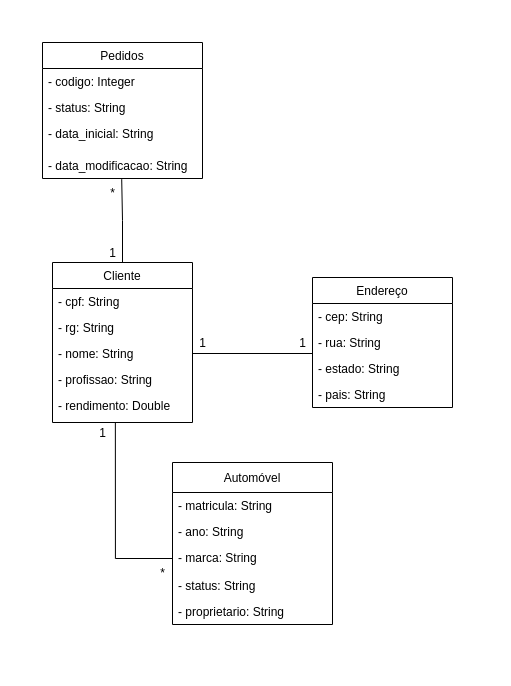

The diagram above was exported from draw.io. Its source (the exported page's mxGraphModel, read from the mxfile embedded in the PNG):
<mxGraphModel dx="2035" dy="644" grid="1" gridSize="10" guides="1" tooltips="1" connect="1" arrows="1" fold="1" page="1" pageScale="1" pageWidth="850" pageHeight="1100" math="0" shadow="0">
  <root>
    <mxCell id="0" />
    <mxCell id="1" parent="0" />
    <mxCell id="TZXgmKR2ehFf1yxskuiO-46" style="edgeStyle=orthogonalEdgeStyle;rounded=0;orthogonalLoop=1;jettySize=auto;html=1;exitX=0.5;exitY=0;exitDx=0;exitDy=0;entryX=0.495;entryY=1.032;entryDx=0;entryDy=0;entryPerimeter=0;endArrow=none;endFill=0;" edge="1" parent="1" source="TZXgmKR2ehFf1yxskuiO-3" target="TZXgmKR2ehFf1yxskuiO-29">
      <mxGeometry relative="1" as="geometry" />
    </mxCell>
    <mxCell id="TZXgmKR2ehFf1yxskuiO-3" value="Cliente" style="swimlane;fontStyle=0;childLayout=stackLayout;horizontal=1;startSize=26;fillColor=none;horizontalStack=0;resizeParent=1;resizeParentMax=0;resizeLast=0;collapsible=1;marginBottom=0;" vertex="1" parent="1">
      <mxGeometry x="-340" y="420" width="140" height="160" as="geometry" />
    </mxCell>
    <mxCell id="TZXgmKR2ehFf1yxskuiO-4" value="- cpf: String" style="text;strokeColor=none;fillColor=none;align=left;verticalAlign=top;spacingLeft=4;spacingRight=4;overflow=hidden;rotatable=0;points=[[0,0.5],[1,0.5]];portConstraint=eastwest;" vertex="1" parent="TZXgmKR2ehFf1yxskuiO-3">
      <mxGeometry y="26" width="140" height="26" as="geometry" />
    </mxCell>
    <mxCell id="TZXgmKR2ehFf1yxskuiO-5" value="- rg: String" style="text;strokeColor=none;fillColor=none;align=left;verticalAlign=top;spacingLeft=4;spacingRight=4;overflow=hidden;rotatable=0;points=[[0,0.5],[1,0.5]];portConstraint=eastwest;" vertex="1" parent="TZXgmKR2ehFf1yxskuiO-3">
      <mxGeometry y="52" width="140" height="26" as="geometry" />
    </mxCell>
    <mxCell id="TZXgmKR2ehFf1yxskuiO-20" value="- nome: String" style="text;strokeColor=none;fillColor=none;align=left;verticalAlign=top;spacingLeft=4;spacingRight=4;overflow=hidden;rotatable=0;points=[[0,0.5],[1,0.5]];portConstraint=eastwest;" vertex="1" parent="TZXgmKR2ehFf1yxskuiO-3">
      <mxGeometry y="78" width="140" height="26" as="geometry" />
    </mxCell>
    <mxCell id="TZXgmKR2ehFf1yxskuiO-22" value="- profissao: String" style="text;strokeColor=none;fillColor=none;align=left;verticalAlign=top;spacingLeft=4;spacingRight=4;overflow=hidden;rotatable=0;points=[[0,0.5],[1,0.5]];portConstraint=eastwest;" vertex="1" parent="TZXgmKR2ehFf1yxskuiO-3">
      <mxGeometry y="104" width="140" height="26" as="geometry" />
    </mxCell>
    <mxCell id="TZXgmKR2ehFf1yxskuiO-6" value="- rendimento: Double" style="text;strokeColor=none;fillColor=none;align=left;verticalAlign=top;spacingLeft=4;spacingRight=4;overflow=hidden;rotatable=0;points=[[0,0.5],[1,0.5]];portConstraint=eastwest;" vertex="1" parent="TZXgmKR2ehFf1yxskuiO-3">
      <mxGeometry y="130" width="140" height="30" as="geometry" />
    </mxCell>
    <mxCell id="TZXgmKR2ehFf1yxskuiO-15" value="Pedidos" style="swimlane;fontStyle=0;childLayout=stackLayout;horizontal=1;startSize=26;fillColor=none;horizontalStack=0;resizeParent=1;resizeParentMax=0;resizeLast=0;collapsible=1;marginBottom=0;" vertex="1" parent="1">
      <mxGeometry x="-350" y="200" width="160" height="136" as="geometry" />
    </mxCell>
    <mxCell id="TZXgmKR2ehFf1yxskuiO-16" value="- codigo: Integer" style="text;strokeColor=none;fillColor=none;align=left;verticalAlign=top;spacingLeft=4;spacingRight=4;overflow=hidden;rotatable=0;points=[[0,0.5],[1,0.5]];portConstraint=eastwest;" vertex="1" parent="TZXgmKR2ehFf1yxskuiO-15">
      <mxGeometry y="26" width="160" height="26" as="geometry" />
    </mxCell>
    <mxCell id="TZXgmKR2ehFf1yxskuiO-17" value="- status: String" style="text;strokeColor=none;fillColor=none;align=left;verticalAlign=top;spacingLeft=4;spacingRight=4;overflow=hidden;rotatable=0;points=[[0,0.5],[1,0.5]];portConstraint=eastwest;" vertex="1" parent="TZXgmKR2ehFf1yxskuiO-15">
      <mxGeometry y="52" width="160" height="26" as="geometry" />
    </mxCell>
    <mxCell id="TZXgmKR2ehFf1yxskuiO-18" value="- data_inicial: String" style="text;strokeColor=none;fillColor=none;align=left;verticalAlign=top;spacingLeft=4;spacingRight=4;overflow=hidden;rotatable=0;points=[[0,0.5],[1,0.5]];portConstraint=eastwest;" vertex="1" parent="TZXgmKR2ehFf1yxskuiO-15">
      <mxGeometry y="78" width="160" height="32" as="geometry" />
    </mxCell>
    <mxCell id="TZXgmKR2ehFf1yxskuiO-29" value="- data_modificacao: String" style="text;strokeColor=none;fillColor=none;align=left;verticalAlign=top;spacingLeft=4;spacingRight=4;overflow=hidden;rotatable=0;points=[[0,0.5],[1,0.5]];portConstraint=eastwest;" vertex="1" parent="TZXgmKR2ehFf1yxskuiO-15">
      <mxGeometry y="110" width="160" height="26" as="geometry" />
    </mxCell>
    <mxCell id="TZXgmKR2ehFf1yxskuiO-23" value="Endereço" style="swimlane;fontStyle=0;childLayout=stackLayout;horizontal=1;startSize=26;fillColor=none;horizontalStack=0;resizeParent=1;resizeParentMax=0;resizeLast=0;collapsible=1;marginBottom=0;" vertex="1" parent="1">
      <mxGeometry x="-80" y="435" width="140" height="130" as="geometry" />
    </mxCell>
    <mxCell id="TZXgmKR2ehFf1yxskuiO-24" value="- cep: String" style="text;strokeColor=none;fillColor=none;align=left;verticalAlign=top;spacingLeft=4;spacingRight=4;overflow=hidden;rotatable=0;points=[[0,0.5],[1,0.5]];portConstraint=eastwest;" vertex="1" parent="TZXgmKR2ehFf1yxskuiO-23">
      <mxGeometry y="26" width="140" height="26" as="geometry" />
    </mxCell>
    <mxCell id="TZXgmKR2ehFf1yxskuiO-25" value="- rua: String" style="text;strokeColor=none;fillColor=none;align=left;verticalAlign=top;spacingLeft=4;spacingRight=4;overflow=hidden;rotatable=0;points=[[0,0.5],[1,0.5]];portConstraint=eastwest;" vertex="1" parent="TZXgmKR2ehFf1yxskuiO-23">
      <mxGeometry y="52" width="140" height="26" as="geometry" />
    </mxCell>
    <mxCell id="TZXgmKR2ehFf1yxskuiO-26" value="- estado: String" style="text;strokeColor=none;fillColor=none;align=left;verticalAlign=top;spacingLeft=4;spacingRight=4;overflow=hidden;rotatable=0;points=[[0,0.5],[1,0.5]];portConstraint=eastwest;" vertex="1" parent="TZXgmKR2ehFf1yxskuiO-23">
      <mxGeometry y="78" width="140" height="26" as="geometry" />
    </mxCell>
    <mxCell id="TZXgmKR2ehFf1yxskuiO-27" value="- pais: String" style="text;strokeColor=none;fillColor=none;align=left;verticalAlign=top;spacingLeft=4;spacingRight=4;overflow=hidden;rotatable=0;points=[[0,0.5],[1,0.5]];portConstraint=eastwest;" vertex="1" parent="TZXgmKR2ehFf1yxskuiO-23">
      <mxGeometry y="104" width="140" height="26" as="geometry" />
    </mxCell>
    <mxCell id="TZXgmKR2ehFf1yxskuiO-30" value="Automóvel" style="swimlane;fontStyle=0;childLayout=stackLayout;horizontal=1;startSize=30;fillColor=none;horizontalStack=0;resizeParent=1;resizeParentMax=0;resizeLast=0;collapsible=1;marginBottom=0;" vertex="1" parent="1">
      <mxGeometry x="-220" y="620" width="160" height="162" as="geometry" />
    </mxCell>
    <mxCell id="TZXgmKR2ehFf1yxskuiO-31" value="- matricula: String" style="text;strokeColor=none;fillColor=none;align=left;verticalAlign=top;spacingLeft=4;spacingRight=4;overflow=hidden;rotatable=0;points=[[0,0.5],[1,0.5]];portConstraint=eastwest;" vertex="1" parent="TZXgmKR2ehFf1yxskuiO-30">
      <mxGeometry y="30" width="160" height="26" as="geometry" />
    </mxCell>
    <mxCell id="TZXgmKR2ehFf1yxskuiO-32" value="- ano: String" style="text;strokeColor=none;fillColor=none;align=left;verticalAlign=top;spacingLeft=4;spacingRight=4;overflow=hidden;rotatable=0;points=[[0,0.5],[1,0.5]];portConstraint=eastwest;" vertex="1" parent="TZXgmKR2ehFf1yxskuiO-30">
      <mxGeometry y="56" width="160" height="26" as="geometry" />
    </mxCell>
    <mxCell id="TZXgmKR2ehFf1yxskuiO-33" value="- marca: String" style="text;strokeColor=none;fillColor=none;align=left;verticalAlign=top;spacingLeft=4;spacingRight=4;overflow=hidden;rotatable=0;points=[[0,0.5],[1,0.5]];portConstraint=eastwest;" vertex="1" parent="TZXgmKR2ehFf1yxskuiO-30">
      <mxGeometry y="82" width="160" height="28" as="geometry" />
    </mxCell>
    <mxCell id="TZXgmKR2ehFf1yxskuiO-34" value="- status: String" style="text;strokeColor=none;fillColor=none;align=left;verticalAlign=top;spacingLeft=4;spacingRight=4;overflow=hidden;rotatable=0;points=[[0,0.5],[1,0.5]];portConstraint=eastwest;" vertex="1" parent="TZXgmKR2ehFf1yxskuiO-30">
      <mxGeometry y="110" width="160" height="26" as="geometry" />
    </mxCell>
    <mxCell id="TZXgmKR2ehFf1yxskuiO-37" value="- proprietario: String" style="text;strokeColor=none;fillColor=none;align=left;verticalAlign=top;spacingLeft=4;spacingRight=4;overflow=hidden;rotatable=0;points=[[0,0.5],[1,0.5]];portConstraint=eastwest;" vertex="1" parent="TZXgmKR2ehFf1yxskuiO-30">
      <mxGeometry y="136" width="160" height="26" as="geometry" />
    </mxCell>
    <mxCell id="TZXgmKR2ehFf1yxskuiO-38" style="edgeStyle=orthogonalEdgeStyle;rounded=0;orthogonalLoop=1;jettySize=auto;html=1;exitX=0;exitY=0.5;exitDx=0;exitDy=0;entryX=0.449;entryY=1.011;entryDx=0;entryDy=0;entryPerimeter=0;endArrow=none;endFill=0;" edge="1" parent="1" source="TZXgmKR2ehFf1yxskuiO-33" target="TZXgmKR2ehFf1yxskuiO-6">
      <mxGeometry relative="1" as="geometry" />
    </mxCell>
    <mxCell id="TZXgmKR2ehFf1yxskuiO-39" value="*" style="text;html=1;align=center;verticalAlign=middle;resizable=0;points=[];autosize=1;strokeColor=none;" vertex="1" parent="1">
      <mxGeometry x="-240" y="720" width="20" height="20" as="geometry" />
    </mxCell>
    <mxCell id="TZXgmKR2ehFf1yxskuiO-40" value="1" style="text;html=1;align=center;verticalAlign=middle;resizable=0;points=[];autosize=1;strokeColor=none;" vertex="1" parent="1">
      <mxGeometry x="-300" y="580" width="20" height="20" as="geometry" />
    </mxCell>
    <mxCell id="TZXgmKR2ehFf1yxskuiO-42" style="edgeStyle=orthogonalEdgeStyle;rounded=0;orthogonalLoop=1;jettySize=auto;html=1;exitX=1;exitY=0.5;exitDx=0;exitDy=0;endArrow=none;endFill=0;" edge="1" parent="1" source="TZXgmKR2ehFf1yxskuiO-20">
      <mxGeometry relative="1" as="geometry">
        <mxPoint x="-80" y="511" as="targetPoint" />
      </mxGeometry>
    </mxCell>
    <mxCell id="TZXgmKR2ehFf1yxskuiO-44" value="1" style="text;html=1;align=center;verticalAlign=middle;resizable=0;points=[];autosize=1;strokeColor=none;" vertex="1" parent="1">
      <mxGeometry x="-100" y="490" width="20" height="20" as="geometry" />
    </mxCell>
    <mxCell id="TZXgmKR2ehFf1yxskuiO-45" value="1" style="text;html=1;align=center;verticalAlign=middle;resizable=0;points=[];autosize=1;strokeColor=none;" vertex="1" parent="1">
      <mxGeometry x="-200" y="490" width="20" height="20" as="geometry" />
    </mxCell>
    <mxCell id="TZXgmKR2ehFf1yxskuiO-47" value="*" style="text;html=1;align=center;verticalAlign=middle;resizable=0;points=[];autosize=1;strokeColor=none;" vertex="1" parent="1">
      <mxGeometry x="-290" y="340" width="20" height="20" as="geometry" />
    </mxCell>
    <mxCell id="TZXgmKR2ehFf1yxskuiO-48" value="1" style="text;html=1;align=center;verticalAlign=middle;resizable=0;points=[];autosize=1;strokeColor=none;" vertex="1" parent="1">
      <mxGeometry x="-290" y="400" width="20" height="20" as="geometry" />
    </mxCell>
  </root>
</mxGraphModel>